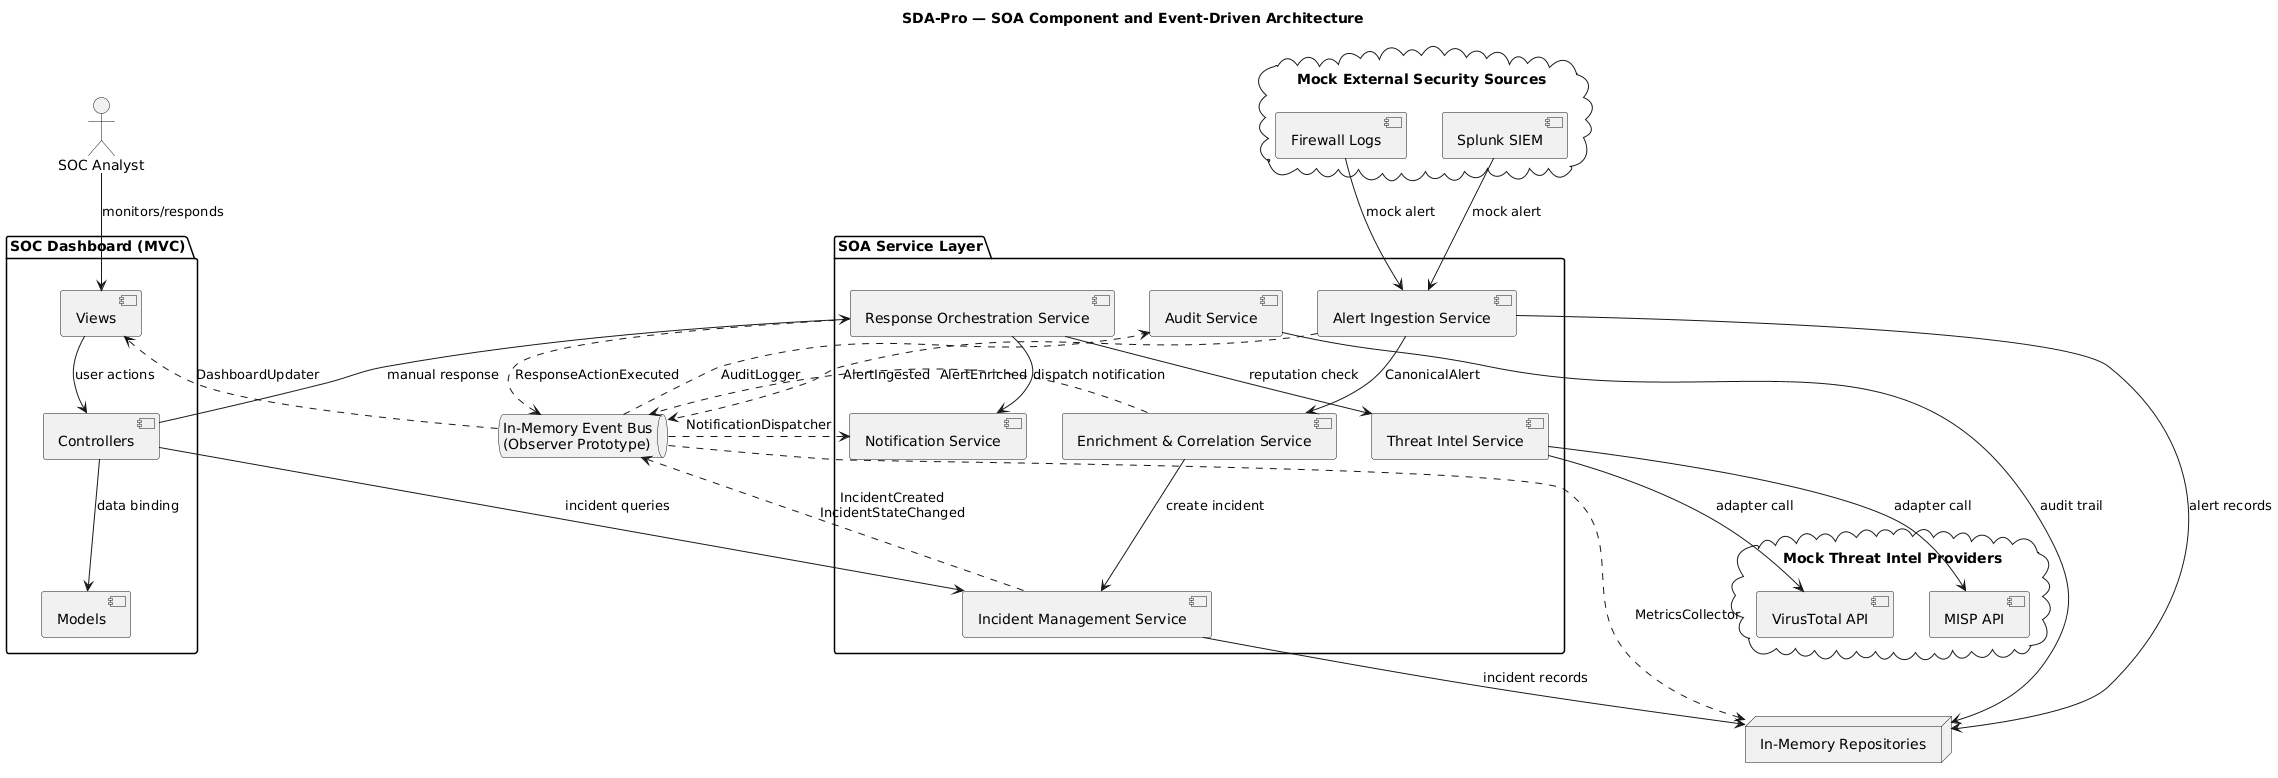

The diagram above was rendered by PlantUML. Its source (embedded in the PNG):
@startuml
skinparam componentStyle uml2
title SDA-Pro — SOA Component and Event-Driven Architecture

actor "SOC Analyst" as Analyst
cloud "Mock External Security Sources" {
  [Splunk SIEM] as Splunk
  [Firewall Logs] as Firewall
}
cloud "Mock Threat Intel Providers" {
  [VirusTotal API] as VT
  [MISP API] as MISP
}

package "SOC Dashboard (MVC)" {
  [Controllers] as Controllers
  [Models] as Models
  [Views] as Views
}

package "SOA Service Layer" {
  [Alert Ingestion Service] as AIS
  [Enrichment & Correlation Service] as ECS
  [Incident Management Service] as IMS
  [Response Orchestration Service] as ROS
  [Threat Intel Service] as TIS
  [Notification Service] as NS
  [Audit Service] as AS
}

queue "In-Memory Event Bus\n(Observer Prototype)" as Bus
node "In-Memory Repositories" as Repo

Analyst --> Views : monitors/responds
Views --> Controllers : user actions
Controllers --> Models : data binding
Controllers --> IMS : incident queries
Controllers --> ROS : manual response

Splunk --> AIS : mock alert
Firewall --> AIS : mock alert
AIS --> ECS : CanonicalAlert
ECS --> IMS : create incident
ROS --> TIS : reputation check
ROS --> NS : dispatch notification
TIS --> VT : adapter call
TIS --> MISP : adapter call

AIS ..> Bus : AlertIngested
ECS ..> Bus : AlertEnriched
IMS ..> Bus : IncidentCreated\nIncidentStateChanged
ROS ..> Bus : ResponseActionExecuted
Bus ..> Views : DashboardUpdater
Bus ..> AS : AuditLogger
Bus ..> NS : NotificationDispatcher
Bus ..> Repo : MetricsCollector

AIS --> Repo : alert records
IMS --> Repo : incident records
AS --> Repo : audit trail
@enduml